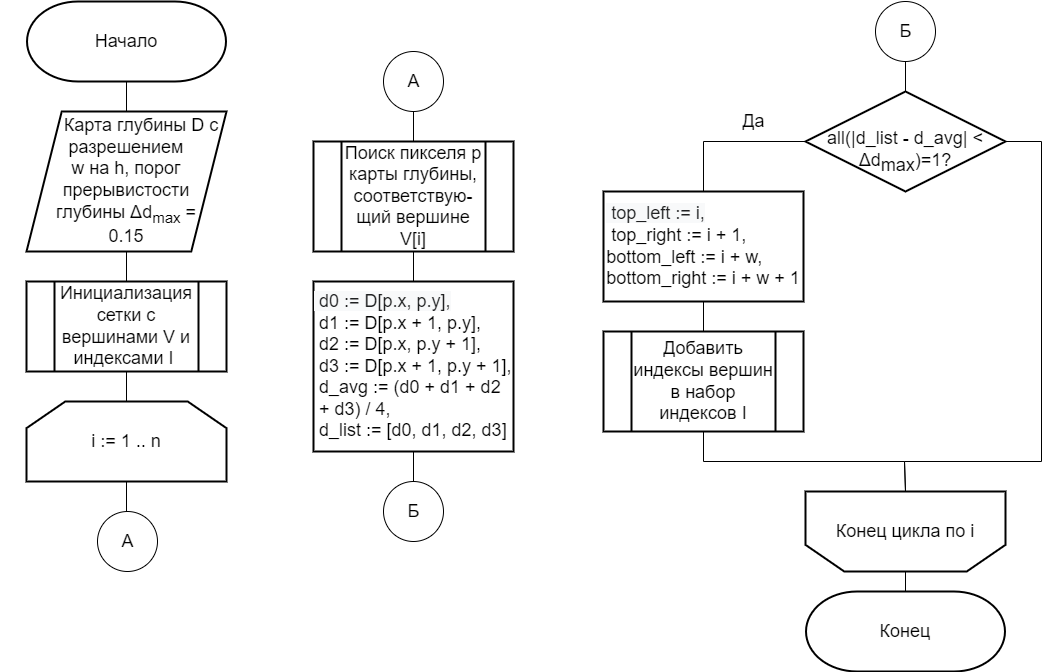

The diagram above was exported from draw.io. Its source (the exported page's mxGraphModel, read from the mxfile embedded in the PNG):
<mxGraphModel dx="2053" dy="1188" grid="1" gridSize="10" guides="1" tooltips="1" connect="1" arrows="1" fold="1" page="1" pageScale="1" pageWidth="827" pageHeight="1169" math="0" shadow="0">
  <root>
    <mxCell id="0" />
    <mxCell id="1" parent="0" />
    <mxCell id="NfnfCwqI7M4uG_9BYdU6-4" style="edgeStyle=orthogonalEdgeStyle;rounded=0;orthogonalLoop=1;jettySize=auto;html=1;exitX=0.5;exitY=1;exitDx=0;exitDy=0;exitPerimeter=0;entryX=0.5;entryY=0;entryDx=0;entryDy=0;endArrow=none;endFill=0;" parent="1" source="NfnfCwqI7M4uG_9BYdU6-1" target="NfnfCwqI7M4uG_9BYdU6-3" edge="1">
      <mxGeometry relative="1" as="geometry" />
    </mxCell>
    <mxCell id="NfnfCwqI7M4uG_9BYdU6-1" value="&lt;font style=&quot;font-size: 18px;&quot;&gt;Начало&lt;/font&gt;" style="strokeWidth=2;html=1;shape=stencil(xVVNb4MwDP01HJmAaFV7nFh37GWTdnapC1FDgpysH/9+gYBaSukgl0kc8DO85+fYSsBSXUCFQRJJKDFg70GSfCGVXIJRZAObKRy8iFx4cuFq6ULQFWbGYUcgDluBLqMNqQOe+M60DFwWSNzUWbYOojf7Tf2wNFNSWhKupO5lbvKWDLi0/0ZnRxa9vDqZSxu7qLIKJRqkHno1t3FAkHx4K8XTlD49lPqOOt2/lL7nK8V+Smuf7sX3YvHEDm48jD2QW64mHpiXXMc+351XMwdyk92NyLHUImMLyNItZIec1I/cPSyygnq5B4kuXaojXqtnd/P9zH/HILi8YVgs5zMAZfaFWobuH7r0azqHcOY6JGWgbkOPXwDlGFqecC8g76X0CbG6gduzf1zuwsPxXc+mUfyjZZ8zzoTS+GQTLD6YswYdGU6W7hXhk6ndcyHc7TS2EAOCBnV3ZQP8Ag==);whiteSpace=wrap;fontSize=17;" parent="1" vertex="1">
      <mxGeometry x="288" y="10" width="250" height="80" as="geometry" />
    </mxCell>
    <mxCell id="ST-hCxSPFe-SYE2UlP30-2" style="edgeStyle=orthogonalEdgeStyle;rounded=0;orthogonalLoop=1;jettySize=auto;html=1;exitX=0.5;exitY=1;exitDx=0;exitDy=0;entryX=0.5;entryY=0;entryDx=0;entryDy=0;endArrow=none;endFill=0;" parent="1" source="NfnfCwqI7M4uG_9BYdU6-3" target="ST-hCxSPFe-SYE2UlP30-1" edge="1">
      <mxGeometry relative="1" as="geometry" />
    </mxCell>
    <mxCell id="NfnfCwqI7M4uG_9BYdU6-3" value="&lt;font style=&quot;font-size: 18px;&quot;&gt;&amp;nbsp; &amp;nbsp; &amp;nbsp; &amp;nbsp;Карта глубины D с&amp;nbsp; разрешением &lt;br&gt;w на&amp;nbsp;h, порог &lt;br&gt;прерывистости &lt;br&gt;глубины Δd&lt;sub&gt;max&lt;/sub&gt; = &lt;br&gt;0.15&lt;/font&gt;" style="shape=parallelogram;html=1;strokeWidth=2;perimeter=parallelogramPerimeter;whiteSpace=wrap;rounded=0;arcSize=12;size=0.17625;fontSize=17;" parent="1" vertex="1">
      <mxGeometry x="313" y="120" width="200" height="140" as="geometry" />
    </mxCell>
    <mxCell id="A0MCLNn6qekpqNKE2fol-7" style="edgeStyle=orthogonalEdgeStyle;rounded=0;orthogonalLoop=1;jettySize=auto;html=1;exitX=0.5;exitY=1;exitDx=0;exitDy=0;entryX=0.5;entryY=0;entryDx=0;entryDy=0;endArrow=none;endFill=0;entryPerimeter=0;" parent="1" source="ST-hCxSPFe-SYE2UlP30-1" edge="1" target="kpQELVkiYAKZ-qcpzUiQ-1">
      <mxGeometry relative="1" as="geometry">
        <mxPoint x="412" y="370" as="sourcePoint" />
        <mxPoint x="412" y="400" as="targetPoint" />
      </mxGeometry>
    </mxCell>
    <mxCell id="A0MCLNn6qekpqNKE2fol-8" value="&lt;div style=&quot;text-align: left; font-size: 18px;&quot;&gt;&lt;font style=&quot;font-size: 18px;&quot; face=&quot;sans-serif&quot; color=&quot;#202122&quot;&gt;&lt;span style=&quot;background-color: rgb(248, 249, 250);&quot;&gt;&amp;nbsp;d0 := D[p.x, p.y],&lt;/span&gt;&lt;/font&gt;&lt;/div&gt;&lt;div style=&quot;text-align: left; font-size: 18px;&quot;&gt;&lt;font style=&quot;font-size: 18px;&quot;&gt;&amp;nbsp;d1 := D[p.x + 1, p.y],&lt;font style=&quot;font-size: 18px;&quot; face=&quot;sans-serif&quot; color=&quot;#202122&quot;&gt;&lt;span style=&quot;background-color: rgb(248, 249, 250);&quot;&gt;&lt;br&gt;&lt;/span&gt;&lt;/font&gt;&lt;/font&gt;&lt;/div&gt;&lt;div style=&quot;text-align: left; font-size: 18px;&quot;&gt;&lt;font style=&quot;font-size: 18px;&quot;&gt;&amp;nbsp;d2 := D[p.x, p.y + 1],&lt;br&gt;&lt;/font&gt;&lt;/div&gt;&lt;div style=&quot;text-align: left; font-size: 18px;&quot;&gt;&lt;font style=&quot;font-size: 18px;&quot;&gt;&amp;nbsp;d3 := D[p.x + 1, p.y + 1],&lt;br&gt;&lt;/font&gt;&lt;/div&gt;&lt;div style=&quot;text-align: left; font-size: 18px;&quot;&gt;&lt;font style=&quot;font-size: 18px;&quot;&gt;&amp;nbsp;d_avg := (d0 + d1 + d2&amp;nbsp; &amp;nbsp;+ d3) / 4,&lt;br&gt;&lt;/font&gt;&lt;/div&gt;&lt;div style=&quot;text-align: left; font-size: 18px;&quot;&gt;&lt;font style=&quot;font-size: 18px;&quot;&gt;&amp;nbsp;d_list := [d0, d1, d2, d3]&lt;/font&gt;&lt;br&gt;&lt;/div&gt;" style="rounded=0;whiteSpace=wrap;html=1;absoluteArcSize=1;arcSize=14;strokeWidth=2;fontSize=17;fontStyle=0" parent="1" vertex="1">
      <mxGeometry x="600" y="290" width="200" height="170" as="geometry" />
    </mxCell>
    <mxCell id="A0MCLNn6qekpqNKE2fol-22" value="Конец" style="strokeWidth=2;html=1;shape=stencil(xVVNb4MwDP01HJmAaFV7nFh37GWTdnapC1FDgpysH/9+gYBaSukgl0kc8DO85+fYSsBSXUCFQRJJKDFg70GSfCGVXIJRZAObKRy8iFx4cuFq6ULQFWbGYUcgDluBLqMNqQOe+M60DFwWSNzUWbYOojf7Tf2wNFNSWhKupO5lbvKWDLi0/0ZnRxa9vDqZSxu7qLIKJRqkHno1t3FAkHx4K8XTlD49lPqOOt2/lL7nK8V+Smuf7sX3YvHEDm48jD2QW64mHpiXXMc+351XMwdyk92NyLHUImMLyNItZIec1I/cPSyygnq5B4kuXaojXqtnd/P9zH/HILi8YVgs5zMAZfaFWobuH7r0azqHcOY6JGWgbkOPXwDlGFqecC8g76X0CbG6gduzf1zuwsPxXc+mUfyjZZ8zzoTS+GQTLD6YswYdGU6W7hXhk6ndcyHc7TS2EAOCBnV3ZQP8Ag==);whiteSpace=wrap;fontSize=18;" parent="1" vertex="1">
      <mxGeometry x="1067" y="600" width="250" height="80" as="geometry" />
    </mxCell>
    <mxCell id="ST-hCxSPFe-SYE2UlP30-1" value="&lt;font style=&quot;font-size: 18px;&quot;&gt;Инициализация сетки с вершинами V и индексами I&amp;nbsp;&lt;/font&gt;" style="verticalLabelPosition=middle;verticalAlign=middle;html=1;shape=process;whiteSpace=wrap;rounded=0;size=0.14;arcSize=6;strokeWidth=2;labelPosition=center;align=center;fontSize=17;" parent="1" vertex="1">
      <mxGeometry x="313" y="290" width="200" height="90" as="geometry" />
    </mxCell>
    <mxCell id="GnuaBKfNdnXgJoYGbSZW-5" style="edgeStyle=orthogonalEdgeStyle;rounded=0;orthogonalLoop=1;jettySize=auto;html=1;exitX=0.5;exitY=1;exitDx=0;exitDy=0;entryX=0.5;entryY=0;entryDx=0;entryDy=0;entryPerimeter=0;endArrow=none;endFill=0;" parent="1" source="A0MCLNn6qekpqNKE2fol-8" target="GnuaBKfNdnXgJoYGbSZW-2" edge="1">
      <mxGeometry relative="1" as="geometry">
        <mxPoint x="700" y="730" as="sourcePoint" />
      </mxGeometry>
    </mxCell>
    <mxCell id="ST-hCxSPFe-SYE2UlP30-20" value="Да" style="edgeStyle=orthogonalEdgeStyle;rounded=0;orthogonalLoop=1;jettySize=auto;html=1;exitX=0;exitY=0.5;exitDx=0;exitDy=0;exitPerimeter=0;entryX=0.5;entryY=0;entryDx=0;entryDy=0;fontSize=18;endArrow=none;endFill=0;" parent="1" source="ST-hCxSPFe-SYE2UlP30-17" target="kpQELVkiYAKZ-qcpzUiQ-6" edge="1">
      <mxGeometry x="-0.3158" y="-20" relative="1" as="geometry">
        <mxPoint as="offset" />
        <mxPoint x="992" y="240" as="targetPoint" />
      </mxGeometry>
    </mxCell>
    <mxCell id="ST-hCxSPFe-SYE2UlP30-22" style="edgeStyle=orthogonalEdgeStyle;rounded=0;orthogonalLoop=1;jettySize=auto;html=1;exitX=1;exitY=0.5;exitDx=0;exitDy=0;exitPerimeter=0;entryX=0.5;entryY=1;entryDx=0;entryDy=0;endArrow=none;endFill=0;entryPerimeter=0;" parent="1" source="ST-hCxSPFe-SYE2UlP30-17" target="kpQELVkiYAKZ-qcpzUiQ-2" edge="1">
      <mxGeometry relative="1" as="geometry">
        <mxPoint x="1392" y="240" as="targetPoint" />
        <Array as="points">
          <mxPoint x="1328" y="150" />
          <mxPoint x="1328" y="470" />
          <mxPoint x="1191" y="470" />
        </Array>
      </mxGeometry>
    </mxCell>
    <mxCell id="ST-hCxSPFe-SYE2UlP30-17" value="&lt;font style=&quot;font-size: 18px;&quot;&gt;&lt;br&gt;all(|d_list - d_avg| &amp;lt; Δd&lt;sub style=&quot;border-color: var(--border-color);&quot;&gt;&lt;font style=&quot;font-size: 18px;&quot;&gt;max&lt;/font&gt;&lt;/sub&gt;)=1?&lt;/font&gt;" style="strokeWidth=2;html=1;shape=mxgraph.flowchart.decision;whiteSpace=wrap;fontSize=17;" parent="1" vertex="1">
      <mxGeometry x="1092" y="100" width="200" height="100" as="geometry" />
    </mxCell>
    <mxCell id="kpQELVkiYAKZ-qcpzUiQ-4" style="edgeStyle=orthogonalEdgeStyle;rounded=0;orthogonalLoop=1;jettySize=auto;html=1;entryX=0.5;entryY=1;entryDx=0;entryDy=0;entryPerimeter=0;endArrow=none;endFill=0;exitX=0.5;exitY=1;exitDx=0;exitDy=0;" parent="1" source="kpQELVkiYAKZ-qcpzUiQ-10" target="kpQELVkiYAKZ-qcpzUiQ-2" edge="1">
      <mxGeometry relative="1" as="geometry">
        <mxPoint x="991" y="700" as="sourcePoint" />
        <Array as="points">
          <mxPoint x="990" y="470" />
          <mxPoint x="1191" y="470" />
        </Array>
      </mxGeometry>
    </mxCell>
    <mxCell id="kpQELVkiYAKZ-qcpzUiQ-1" value="&lt;font style=&quot;font-size: 18px;&quot;&gt;i := 1 .. n&lt;/font&gt;" style="strokeWidth=2;html=1;shape=stencil(rZVNb4MwDIZ/Ta5VIKItx4l1p6qXHnpOqTuiQoICa7d/vxQXjY/BmKnEAb+G94ktW2EiKhKZA/O5lhkw8cp8f2tM7oStylTpQveaYGLJMbxhGK4xlEUOcYnaVVoljylgpiitucBNncqHg9IJWHQVG8Zf3Df3R0Sx0dqZKKOLVqaRd2ZSafcv/0QzvggQ8/WIMcodIYMSbEv9KW+HAvPfyCRvGmlPILUrqrl/kQ7/J3k00obSvS7LmwjbEeriC+53cOF6Im9P4oXU6ki9rLeOUN0AT0ROGVpAER1lfHm35kOffj1lLu/L3UvU6cxcoTF0nV6NNaB2SJVuOKxmO3Qa+ASLIJhtsSScIpjtwJ/sQOklZSTi1BQwsjlO741lpQ7MsojOxsLIkJ9VmuJlNrQ/PYNKxcu1Er4B);whiteSpace=wrap;fontSize=17;" parent="1" vertex="1">
      <mxGeometry x="313" y="410" width="200" height="80" as="geometry" />
    </mxCell>
    <mxCell id="kpQELVkiYAKZ-qcpzUiQ-5" style="edgeStyle=orthogonalEdgeStyle;rounded=0;orthogonalLoop=1;jettySize=auto;html=1;exitX=0.5;exitY=0;exitDx=0;exitDy=0;exitPerimeter=0;entryX=0.5;entryY=0;entryDx=0;entryDy=0;entryPerimeter=0;endArrow=none;endFill=0;" parent="1" source="kpQELVkiYAKZ-qcpzUiQ-2" target="A0MCLNn6qekpqNKE2fol-22" edge="1">
      <mxGeometry relative="1" as="geometry" />
    </mxCell>
    <mxCell id="kpQELVkiYAKZ-qcpzUiQ-2" value="Конец цикла по i" style="strokeWidth=2;html=1;shape=stencil(rZVNb4MwDIZ/Ta5VIKItx4l1p6qXHnpOqTuiQoICa7d/vxQXjY/BmKnEAb+G94ktW2EiKhKZA/O5lhkw8cp8f2tM7oStylTpQveaYGLJMbxhGK4xlEUOcYnaVVoljylgpiitucBNncqHg9IJWHQVG8Zf3Df3R0Sx0dqZKKOLVqaRd2ZSafcv/0QzvggQ8/WIMcodIYMSbEv9KW+HAvPfyCRvGmlPILUrqrl/kQ7/J3k00obSvS7LmwjbEeriC+53cOF6Im9P4oXU6ki9rLeOUN0AT0ROGVpAER1lfHm35kOffj1lLu/L3UvU6cxcoTF0nV6NNaB2SJVuOKxmO3Qa+ASLIJhtsSScIpjtwJ/sQOklZSTi1BQwsjlO741lpQ7MsojOxsLIkJ9VmuJlNrQ/PYNKxcu1Er4B);whiteSpace=wrap;flipV=1;fontSize=18;" parent="1" vertex="1">
      <mxGeometry x="1092" y="500" width="200" height="80" as="geometry" />
    </mxCell>
    <mxCell id="kpQELVkiYAKZ-qcpzUiQ-6" value="&lt;div style=&quot;text-align: left; font-size: 18px;&quot;&gt;&lt;font style=&quot;font-size: 18px;&quot; face=&quot;sans-serif&quot; color=&quot;#202122&quot;&gt;&lt;span style=&quot;background-color: rgb(248, 249, 250);&quot;&gt;&amp;nbsp;top_left := i,&lt;/span&gt;&lt;/font&gt;&lt;/div&gt;&lt;div style=&quot;text-align: left; font-size: 18px;&quot;&gt;&lt;font style=&quot;font-size: 18px;&quot;&gt;&amp;nbsp;top_right := i + 1,&lt;font style=&quot;font-size: 18px;&quot; face=&quot;sans-serif&quot; color=&quot;#202122&quot;&gt;&lt;span style=&quot;background-color: rgb(248, 249, 250);&quot;&gt;&lt;br&gt;&lt;/span&gt;&lt;/font&gt;&lt;/font&gt;&lt;/div&gt;&lt;div style=&quot;text-align: left; font-size: 18px;&quot;&gt;&lt;font style=&quot;font-size: 18px;&quot;&gt;bottom_left := i + w,&lt;br&gt;&lt;/font&gt;&lt;/div&gt;&lt;div style=&quot;text-align: left; font-size: 18px;&quot;&gt;&lt;font style=&quot;font-size: 18px;&quot;&gt;bottom_right := i + w + 1&lt;/font&gt;&lt;br&gt;&lt;/div&gt;" style="rounded=0;whiteSpace=wrap;html=1;absoluteArcSize=1;arcSize=14;strokeWidth=2;fontSize=17;fontStyle=0" parent="1" vertex="1">
      <mxGeometry x="890" y="200" width="200" height="110" as="geometry" />
    </mxCell>
    <mxCell id="WK0TVWcVz76fSWjJ6MwI-1" style="edgeStyle=orthogonalEdgeStyle;rounded=0;orthogonalLoop=1;jettySize=auto;html=1;exitX=0.5;exitY=0;exitDx=0;exitDy=0;entryX=0.5;entryY=1;entryDx=0;entryDy=0;endArrow=none;endFill=0;" edge="1" parent="1" source="kpQELVkiYAKZ-qcpzUiQ-10" target="kpQELVkiYAKZ-qcpzUiQ-6">
      <mxGeometry relative="1" as="geometry" />
    </mxCell>
    <mxCell id="kpQELVkiYAKZ-qcpzUiQ-10" value="&lt;font style=&quot;font-size: 18px;&quot;&gt;Добавить индексы вершин в набор индексов I&lt;/font&gt;" style="verticalLabelPosition=middle;verticalAlign=middle;html=1;shape=process;whiteSpace=wrap;rounded=0;size=0.14;arcSize=6;strokeWidth=2;labelPosition=center;align=center;fontSize=17;" parent="1" vertex="1">
      <mxGeometry x="890" y="340" width="200" height="100" as="geometry" />
    </mxCell>
    <mxCell id="WK0TVWcVz76fSWjJ6MwI-5" style="edgeStyle=orthogonalEdgeStyle;rounded=0;orthogonalLoop=1;jettySize=auto;html=1;exitX=0.5;exitY=0;exitDx=0;exitDy=0;exitPerimeter=0;entryX=0.5;entryY=1;entryDx=0;entryDy=0;entryPerimeter=0;endArrow=none;endFill=0;" edge="1" parent="1" source="zsaSZyxdfW3XXPIfqN-O-1" target="kpQELVkiYAKZ-qcpzUiQ-1">
      <mxGeometry relative="1" as="geometry" />
    </mxCell>
    <mxCell id="zsaSZyxdfW3XXPIfqN-O-1" value="&lt;font style=&quot;font-size: 18px;&quot;&gt;А&lt;/font&gt;" style="verticalLabelPosition=middle;verticalAlign=middle;html=1;shape=mxgraph.flowchart.on-page_reference;labelPosition=center;align=center;" parent="1" vertex="1">
      <mxGeometry x="384" y="520" width="60" height="60" as="geometry" />
    </mxCell>
    <mxCell id="zsaSZyxdfW3XXPIfqN-O-3" style="edgeStyle=orthogonalEdgeStyle;rounded=0;orthogonalLoop=1;jettySize=auto;html=1;exitX=0.5;exitY=1;exitDx=0;exitDy=0;exitPerimeter=0;entryX=0.5;entryY=0;entryDx=0;entryDy=0;entryPerimeter=0;endArrow=none;endFill=0;" parent="1" source="zsaSZyxdfW3XXPIfqN-O-2" target="ST-hCxSPFe-SYE2UlP30-17" edge="1">
      <mxGeometry relative="1" as="geometry" />
    </mxCell>
    <mxCell id="zsaSZyxdfW3XXPIfqN-O-2" value="&lt;font style=&quot;&quot;&gt;&lt;font style=&quot;font-size: 18px;&quot;&gt;Б&lt;/font&gt;&lt;br&gt;&lt;/font&gt;" style="verticalLabelPosition=middle;verticalAlign=middle;html=1;shape=mxgraph.flowchart.on-page_reference;labelPosition=center;align=center;" parent="1" vertex="1">
      <mxGeometry x="1162" y="10" width="60" height="60" as="geometry" />
    </mxCell>
    <mxCell id="WK0TVWcVz76fSWjJ6MwI-3" style="edgeStyle=orthogonalEdgeStyle;rounded=0;orthogonalLoop=1;jettySize=auto;html=1;exitX=0.5;exitY=1;exitDx=0;exitDy=0;exitPerimeter=0;entryX=0.5;entryY=0;entryDx=0;entryDy=0;endArrow=none;endFill=0;" edge="1" parent="1" source="GnuaBKfNdnXgJoYGbSZW-1" target="WK0TVWcVz76fSWjJ6MwI-2">
      <mxGeometry relative="1" as="geometry" />
    </mxCell>
    <mxCell id="GnuaBKfNdnXgJoYGbSZW-1" value="&lt;font style=&quot;font-size: 18px;&quot;&gt;А&lt;/font&gt;" style="verticalLabelPosition=middle;verticalAlign=middle;html=1;shape=mxgraph.flowchart.on-page_reference;labelPosition=center;align=center;" parent="1" vertex="1">
      <mxGeometry x="670" y="60" width="60" height="60" as="geometry" />
    </mxCell>
    <mxCell id="GnuaBKfNdnXgJoYGbSZW-2" value="&lt;font style=&quot;font-size: 18px;&quot;&gt;Б&lt;/font&gt;" style="verticalLabelPosition=middle;verticalAlign=middle;html=1;shape=mxgraph.flowchart.on-page_reference;labelPosition=center;align=center;" parent="1" vertex="1">
      <mxGeometry x="670" y="490" width="60" height="60" as="geometry" />
    </mxCell>
    <mxCell id="WK0TVWcVz76fSWjJ6MwI-4" style="edgeStyle=orthogonalEdgeStyle;rounded=0;orthogonalLoop=1;jettySize=auto;html=1;exitX=0.5;exitY=1;exitDx=0;exitDy=0;entryX=0.5;entryY=0;entryDx=0;entryDy=0;endArrow=none;endFill=0;" edge="1" parent="1" source="WK0TVWcVz76fSWjJ6MwI-2" target="A0MCLNn6qekpqNKE2fol-8">
      <mxGeometry relative="1" as="geometry" />
    </mxCell>
    <mxCell id="WK0TVWcVz76fSWjJ6MwI-2" value="Поиск пикселя p карты глубины, соответствую-щий вершине V[i]" style="verticalLabelPosition=middle;verticalAlign=middle;html=1;shape=process;whiteSpace=wrap;rounded=0;size=0.14;arcSize=6;strokeWidth=2;labelPosition=center;align=center;fontSize=18;" vertex="1" parent="1">
      <mxGeometry x="600" y="150" width="200" height="110" as="geometry" />
    </mxCell>
  </root>
</mxGraphModel>